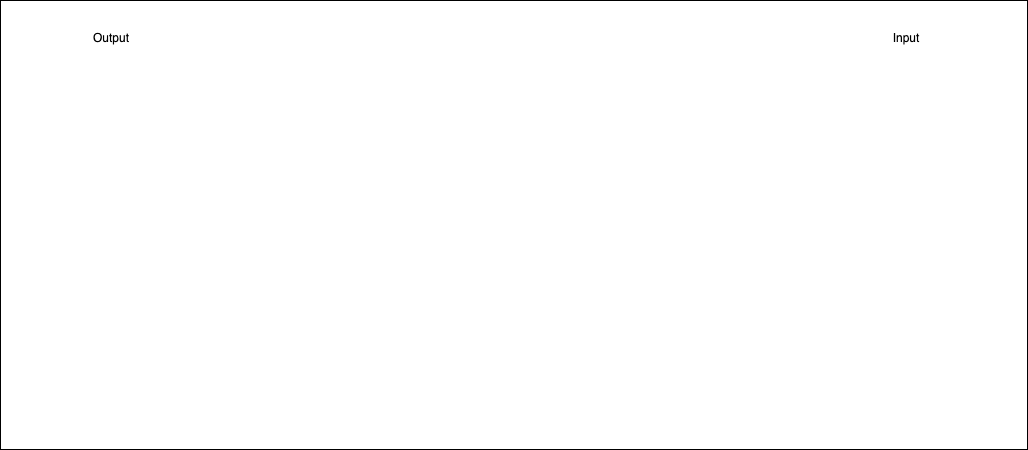

The diagram above was exported from draw.io. Its source (the exported page's mxGraphModel, read from the mxfile embedded in the PNG):
<mxGraphModel dx="1495" dy="1413" grid="0" gridSize="10" guides="1" tooltips="1" connect="1" arrows="1" fold="1" page="1" pageScale="1" pageWidth="1169" pageHeight="827" background="#FFFFFF" math="0" shadow="0">
  <root>
    <mxCell id="0" />
    <mxCell id="1" parent="0" />
    <mxCell id="15" value="" style="rounded=0;whiteSpace=wrap;html=1;fillColor=default;" parent="1" vertex="1">
      <mxGeometry x="78" y="167" width="1027" height="449" as="geometry" />
    </mxCell>
    <mxCell id="21" value="Output" style="text;html=1;strokeColor=none;fillColor=none;align=center;verticalAlign=middle;whiteSpace=wrap;rounded=0;" parent="1" vertex="1">
      <mxGeometry x="159" y="190" width="60" height="30" as="geometry" />
    </mxCell>
    <mxCell id="23" value="Input" style="text;html=1;strokeColor=none;fillColor=none;align=center;verticalAlign=middle;whiteSpace=wrap;rounded=0;" parent="1" vertex="1">
      <mxGeometry x="954" y="190" width="60" height="30" as="geometry" />
    </mxCell>
  </root>
</mxGraphModel>